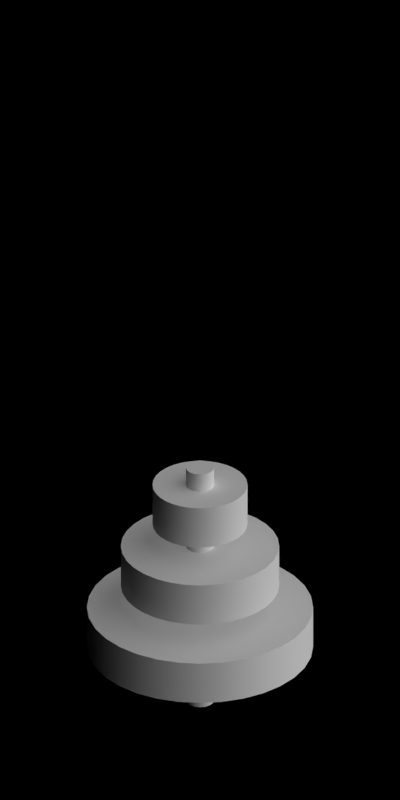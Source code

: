# Source: 2003-2009.blend  (saved by Blender 2.63.0; exported with 4.5.12 LTS)
import bpy
from mathutils import Matrix  # noqa: F401  (used for matrix-valued properties, if any)

bpy.ops.wm.read_factory_settings(use_empty=True)
scene = bpy.context.scene
scene.name = 'Scene'

# ---- collections
col_collection_1 = bpy.data.collections.new('Collection 1'); scene.collection.children.link(col_collection_1)

# ---- materials (node trees are filled in below, after node groups)
mat_toyland_greendark = bpy.data.materials.new('Toyland_GreenDark')
mat_toyland_cc = bpy.data.materials.new('Toyland_CC')
mat_toyland_beigedark = bpy.data.materials.new('Toyland_BeigeDark')

# ---- material node trees

# ---- world
world_world = bpy.data.worlds.new('World'); scene.world = world_world
world_world.color = (0.0, 0.0, 0.0)
world_world.use_sun_shadow = False
world_world.sun_shadow_jitter_overblur = 0.0
world_world.cycles.sampling_method = 'MANUAL'
world_world.cycles.sample_map_resolution = 256
world_world.light_settings.ao_factor = 0.5

# ---- cameras
cam_camera = bpy.data.cameras.new('Camera')
cam_camera.type = 'ORTHO'
cam_camera.clip_start = 0.001
cam_camera.clip_end = 100.0
cam_camera.lens = 35.0
cam_camera.sensor_width = 32.0
cam_camera.sensor_height = 18.0
cam_camera.ortho_scale = 5.656
cam_camera.dof.focus_distance = 0.0
cam_camera.dof.aperture_fstop = 128.0

# ---- lights
light_lamp_004 = bpy.data.lights.new('Lamp.004', 'SUN')
light_lamp_004.transmission_factor = 0.0
light_lamp_004.cutoff_distance = 30.0
light_lamp_004.angle = 1.571
light_lamp_004.energy = 1.0
light_lamp_004.shadow_buffer_clip_start = 1.001
light_lamp_004.shadow_soft_size = 1.0
light_lamp_004.shadow_cascade_max_distance = 1000.0
light_lamp_004.cycles.use_multiple_importance_sampling = False
light_lamp_003 = bpy.data.lights.new('Lamp.003', 'SUN')
light_lamp_003.transmission_factor = 0.0
light_lamp_003.cutoff_distance = 30.0
light_lamp_003.use_shadow = False
light_lamp_003.angle = 1.571
light_lamp_003.energy = 1.0
light_lamp_003.shadow_buffer_clip_start = 1.001
light_lamp_003.shadow_soft_size = 1.0
light_lamp_003.shadow_cascade_max_distance = 1000.0
light_lamp_003.cycles.use_multiple_importance_sampling = False

# ---- meshes
me_cylinder_002 = bpy.data.meshes.new('Cylinder.002')
me_cylinder_002.from_pydata([(0.0, 0.8, 0.04), (0.0, 0.8, 0.36), (0.1561, 0.7846, 0.04), (0.1561, 0.7846, 0.36), (0.3061, 0.7391, 0.04), (0.3061, 0.7391, 0.36), (0.4445, 0.6652, 0.04), (0.4445, 0.6652, 0.36), (0.5657, 0.5657, 0.04), (0.5657, 0.5657, 0.36), (0.6652, 0.4445, 0.04), (0.6652, 0.4445, 0.36), (0.7391, 0.3061, 0.04), (0.7391, 0.3061, 0.36), (0.7846, 0.1561, 0.04), (0.7846, 0.1561, 0.36), (0.8, 6.04e-08, 0.04), (0.8, 6.04e-08, 0.36), (0.7846, -0.1561, 0.04), (0.7846, -0.1561, 0.36), (0.7391, -0.3061, 0.04), (0.7391, -0.3061, 0.36), (0.6652, -0.4445, 0.04), (0.6652, -0.4445, 0.36), (0.5657, -0.5657, 0.04), (0.5657, -0.5657, 0.36), (0.4445, -0.6652, 0.04), (0.4445, -0.6652, 0.36), (0.3061, -0.7391, 0.04), (0.3061, -0.7391, 0.36), (0.1561, -0.7846, 0.04), (0.1561, -0.7846, 0.36), (-2.607e-07, -0.8, 0.04), (-2.607e-07, -0.8, 0.36), (-0.1561, -0.7846, 0.04), (-0.1561, -0.7846, 0.36), (-0.3061, -0.7391, 0.04), (-0.3061, -0.7391, 0.36), (-0.4445, -0.6652, 0.04), (-0.4445, -0.6652, 0.36), (-0.5657, -0.5657, 0.04), (-0.5657, -0.5657, 0.36), (-0.6652, -0.4445, 0.04), (-0.6652, -0.4445, 0.36), (-0.7391, -0.3061, 0.04), (-0.7391, -0.3061, 0.36), (-0.7846, -0.1561, 0.04), (-0.7846, -0.1561, 0.36), (-0.8, 7.725e-07, 0.04), (-0.8, 7.725e-07, 0.36), (-0.7846, 0.1561, 0.04), (-0.7846, 0.1561, 0.36), (-0.7391, 0.3061, 0.04), (-0.7391, 0.3061, 0.36), (-0.6652, 0.4445, 0.04), (-0.6652, 0.4445, 0.36), (-0.5657, 0.5657, 0.04), (-0.5657, 0.5657, 0.36), (-0.4445, 0.6652, 0.04), (-0.4445, 0.6652, 0.36), (-0.3061, 0.7391, 0.04), (-0.3061, 0.7391, 0.36), (-0.1561, 0.7846, 0.04), (-0.1561, 0.7846, 0.36), (0.0, 0.0, 0.36), (0.0, 0.0, 0.04)], [], [(0, 1, 3, 2), (2, 3, 5, 4), (4, 5, 7, 6), (6, 7, 9, 8), (8, 9, 11, 10), (10, 11, 13, 12), (12, 13, 15, 14), (14, 15, 17, 16), (16, 17, 19, 18), (18, 19, 21, 20), (20, 21, 23, 22), (22, 23, 25, 24), (24, 25, 27, 26), (26, 27, 29, 28), (28, 29, 31, 30), (30, 31, 33, 32), (32, 33, 35, 34), (34, 35, 37, 36), (36, 37, 39, 38), (38, 39, 41, 40), (40, 41, 43, 42), (42, 43, 45, 44), (44, 45, 47, 46), (46, 47, 49, 48), (48, 49, 51, 50), (50, 51, 53, 52), (52, 53, 55, 54), (54, 55, 57, 56), (56, 57, 59, 58), (58, 59, 61, 60), (62, 63, 1, 0), (60, 61, 63, 62), (55, 53, 64), (8, 10, 65), (31, 29, 64), (7, 5, 64), (45, 43, 64), (21, 19, 64), (59, 57, 64), (35, 33, 64), (11, 9, 64), (49, 47, 64), (25, 23, 64), (63, 61, 64), (39, 37, 64), (15, 13, 64), (53, 51, 64), (29, 27, 64), (5, 3, 64), (43, 41, 64), (19, 17, 64), (57, 55, 64), (33, 31, 64), (9, 7, 64), (47, 45, 64), (3, 1, 64), (23, 21, 64), (61, 59, 64), (37, 35, 64), (13, 11, 64), (51, 49, 64), (27, 25, 64), (1, 63, 64), (41, 39, 64), (17, 15, 64), (46, 48, 65), (22, 24, 65), (60, 62, 65), (36, 38, 65), (12, 14, 65), (50, 52, 65), (26, 28, 65), (2, 4, 65), (40, 42, 65), (16, 18, 65), (54, 56, 65), (30, 32, 65), (6, 8, 65), (44, 46, 65), (0, 2, 65), (20, 22, 65), (58, 60, 65), (34, 36, 65), (10, 12, 65), (48, 50, 65), (24, 26, 65), (62, 0, 65), (38, 40, 65), (14, 16, 65), (52, 54, 65), (28, 30, 65), (4, 6, 65), (42, 44, 65), (18, 20, 65), (56, 58, 65), (32, 34, 65)])
me_cylinder_002.polygons.foreach_set('use_smooth', [True] * 96)
me_cylinder_002.polygons.foreach_set('material_index', [0, 0, 1, 1, 0, 0, 0, 0, 0, 0, 1, 1, 0, 0, 0, 0, 0, 0, 1, 1, 0, 0, 0, 0, 0, 0, 1, 1, 0, 0, 0, 0, 1, 0, 0, 1, 0, 0, 0, 0, 0, 0, 1, 0, 1, 0, 0, 0, 0, 0, 0, 1, 0, 1, 0, 0, 1, 0, 0, 0, 0, 0, 0, 1, 0, 0, 1, 0, 1, 0, 0, 0, 0, 0, 0, 1, 0, 1, 0, 0, 1, 0, 0, 0, 0, 0, 0, 1, 0, 1, 0, 1, 0, 0, 0, 0])
me_cylinder_002.materials.append(mat_toyland_greendark)
me_cylinder_002.materials.append(mat_toyland_cc)
me_cylinder_002.use_remesh_preserve_volume = False
me_cylinder_002.use_remesh_preserve_attributes = False
me_cylinder_002.use_mirror_vertex_groups = False
me_cylinder_002.update()
me_cylinder = bpy.data.meshes.new('Cylinder')
me_cylinder.from_pydata([(0.0, 0.1, -2.235e-08), (0.0, 0.1, 1.9), (0.03827, 0.09239, -2.235e-08), (0.03827, 0.09239, 1.9), (0.07071, 0.07071, -2.235e-08), (0.07071, 0.07071, 1.9), (0.09239, 0.03827, -2.235e-08), (0.09239, 0.03827, 1.9), (0.1, -4.371e-09, -2.235e-08), (0.1, -4.371e-09, 1.9), (0.09239, -0.03827, -2.235e-08), (0.09239, -0.03827, 1.9), (0.07071, -0.07071, -2.235e-08), (0.07071, -0.07071, 1.9), (0.03827, -0.09239, -2.235e-08), (0.03827, -0.09239, 1.9), (1.51e-08, -0.1, -2.235e-08), (1.51e-08, -0.1, 1.9), (-0.03827, -0.09239, -2.235e-08), (-0.03827, -0.09239, 1.9), (-0.07071, -0.07071, -2.235e-08), (-0.07071, -0.07071, 1.9), (-0.09239, -0.03827, -2.235e-08), (-0.09239, -0.03827, 1.9), (-0.1, 1.192e-09, -2.235e-08), (-0.1, 1.192e-09, 1.9), (-0.09239, 0.03827, -2.235e-08), (-0.09239, 0.03827, 1.9), (-0.07071, 0.07071, -2.235e-08), (-0.07071, 0.07071, 1.9), (-0.03827, 0.09239, -2.235e-08), (-0.03827, 0.09239, 1.9)], [], [(0, 1, 3, 2), (2, 3, 5, 4), (4, 5, 7, 6), (6, 7, 9, 8), (8, 9, 11, 10), (10, 11, 13, 12), (12, 13, 15, 14), (14, 15, 17, 16), (16, 17, 19, 18), (18, 19, 21, 20), (20, 21, 23, 22), (22, 23, 25, 24), (24, 25, 27, 26), (26, 27, 29, 28), (3, 1, 31, 29, 27, 25, 23, 21, 19, 17, 15, 13, 11, 9, 7, 5), (30, 31, 1, 0), (28, 29, 31, 30), (0, 2, 4, 6, 8, 10, 12, 14, 16, 18, 20, 22, 24, 26, 28, 30)])
me_cylinder.polygons.foreach_set('use_smooth', [True] * 18)
me_cylinder.materials.append(mat_toyland_beigedark)
me_cylinder.use_remesh_preserve_volume = False
me_cylinder.use_remesh_preserve_attributes = False
me_cylinder.use_mirror_vertex_groups = False
me_cylinder.update()

# ---- objects
ob_cylinder_022 = bpy.data.objects.new('Cylinder.022', me_cylinder_002)
ob_cylinder_020 = bpy.data.objects.new('Cylinder.020', me_cylinder_002)
ob_cylinder_019 = bpy.data.objects.new('Cylinder.019', me_cylinder_002)
ob_cylinder_015 = bpy.data.objects.new('Cylinder.015', me_cylinder_002)
ob_cylinder_009 = bpy.data.objects.new('Cylinder.009', me_cylinder_002)
ob_cylinder_008 = bpy.data.objects.new('Cylinder.008', me_cylinder_002)
ob_cylinder_006 = bpy.data.objects.new('Cylinder.006', me_cylinder_002)
ob_cylinder_003 = bpy.data.objects.new('Cylinder.003', me_cylinder_002)
ob_cylinder_002 = bpy.data.objects.new('Cylinder.002', me_cylinder_002)
ob_cylinder_001 = bpy.data.objects.new('Cylinder.001', me_cylinder)
ob_cylinder_012 = bpy.data.objects.new('Cylinder.012', me_cylinder)
ob_cylinder_011 = bpy.data.objects.new('Cylinder.011', me_cylinder)
ob_cylinder_010 = bpy.data.objects.new('Cylinder.010', me_cylinder)
ob_cylinder_005 = bpy.data.objects.new('Cylinder.005', me_cylinder)
ob_cylinder_004 = bpy.data.objects.new('Cylinder.004', me_cylinder)
ob_cylinder = bpy.data.objects.new('Cylinder', me_cylinder)
ob_rotationcontrol_001 = bpy.data.objects.new('RotationControl.001', None)
ob_cameratarget = bpy.data.objects.new('CameraTarget', None)
ob_camera = bpy.data.objects.new('Camera', cam_camera)
ob_lamp_001 = bpy.data.objects.new('Lamp.001', light_lamp_004)
ob_lamp = bpy.data.objects.new('Lamp', light_lamp_003)

# ---- transforms, parenting, visibility, modifiers, constraints
ob_cylinder_022.location = (-25.0, 0.0, 1.4)
ob_cylinder_022.scale = (0.42, 0.42, 1.0)
ob_cylinder_022.lineart.crease_threshold = 0.0
_m = ob_cylinder_022.modifiers.new('EdgeSplit', 'EDGE_SPLIT')
ob_cylinder_020.location = (-20.0, 0.0, 0.9)
ob_cylinder_020.scale = (0.7, 0.7, 1.0)
ob_cylinder_020.lineart.crease_threshold = 0.0
_m = ob_cylinder_020.modifiers.new('EdgeSplit', 'EDGE_SPLIT')
ob_cylinder_019.location = (-20.0, 0.0, 1.4)
ob_cylinder_019.scale = (0.42, 0.42, 1.0)
ob_cylinder_019.lineart.crease_threshold = 0.0
_m = ob_cylinder_019.modifiers.new('EdgeSplit', 'EDGE_SPLIT')
ob_cylinder_015.location = (-5.0, 0.0, 0.224)
ob_cylinder_015.scale = (0.56, 0.56, 0.56)
ob_cylinder_015.lineart.crease_threshold = 0.0
_m = ob_cylinder_015.modifiers.new('EdgeSplit', 'EDGE_SPLIT')
ob_cylinder_009.location = (-10.0, 0.0, 0.3)
ob_cylinder_009.scale = (0.75, 0.75, 0.75)
ob_cylinder_009.lineart.crease_threshold = 0.0
_m = ob_cylinder_009.modifiers.new('EdgeSplit', 'EDGE_SPLIT')
ob_cylinder_008.location = (-10.0, 0.0, 0.675)
ob_cylinder_008.scale = (0.525, 0.525, 0.75)
ob_cylinder_008.lineart.crease_threshold = 0.0
_m = ob_cylinder_008.modifiers.new('EdgeSplit', 'EDGE_SPLIT')
ob_cylinder_006.location = (-15.0, 0.0, 1.4)
ob_cylinder_006.scale = (0.42, 0.42, 1.0)
ob_cylinder_006.lineart.crease_threshold = 0.0
_m = ob_cylinder_006.modifiers.new('EdgeSplit', 'EDGE_SPLIT')
ob_cylinder_003.location = (-15.0, 0.0, 0.9)
ob_cylinder_003.scale = (0.7, 0.7, 1.0)
ob_cylinder_003.lineart.crease_threshold = 0.0
_m = ob_cylinder_003.modifiers.new('EdgeSplit', 'EDGE_SPLIT')
ob_cylinder_002.location = (-15.0, 0.0, 0.4)
ob_cylinder_002.lineart.crease_threshold = 0.0
_m = ob_cylinder_002.modifiers.new('EdgeSplit', 'EDGE_SPLIT')
ob_cylinder_001.location = (-30.0, 0.0, 0.0)
ob_cylinder_001.lineart.crease_threshold = 0.0
_m = ob_cylinder_001.modifiers.new('EdgeSplit', 'EDGE_SPLIT')
ob_cylinder_012.location = (0.0, 0.0, 0.0)
ob_cylinder_012.scale = (0.25, 0.25, 0.25)
ob_cylinder_012.lineart.crease_threshold = 0.0
_m = ob_cylinder_012.modifiers.new('EdgeSplit', 'EDGE_SPLIT')
ob_cylinder_011.location = (-5.0, 0.0, 0.0)
ob_cylinder_011.scale = (0.5, 0.5, 0.5)
ob_cylinder_011.lineart.crease_threshold = 0.0
_m = ob_cylinder_011.modifiers.new('EdgeSplit', 'EDGE_SPLIT')
ob_cylinder_010.location = (-10.0, 0.0, 0.0)
ob_cylinder_010.scale = (0.6, 0.6, 0.6)
ob_cylinder_010.lineart.crease_threshold = 0.0
_m = ob_cylinder_010.modifiers.new('EdgeSplit', 'EDGE_SPLIT')
ob_cylinder_005.location = (-25.0, 0.0, 0.0)
ob_cylinder_005.lineart.crease_threshold = 0.0
_m = ob_cylinder_005.modifiers.new('EdgeSplit', 'EDGE_SPLIT')
ob_cylinder_004.location = (-20.0, 0.0, 0.0)
ob_cylinder_004.lineart.crease_threshold = 0.0
_m = ob_cylinder_004.modifiers.new('EdgeSplit', 'EDGE_SPLIT')
ob_cylinder.location = (-15.0, 0.0, 0.0)
ob_cylinder.lineart.crease_threshold = 0.0
_m = ob_cylinder.modifiers.new('EdgeSplit', 'EDGE_SPLIT')
ob_rotationcontrol_001.location = (-15.0, 0.0, 0.0)
ob_rotationcontrol_001.empty_image_offset = (0.0, 0.0)
ob_rotationcontrol_001.lineart.crease_threshold = 0.0
ob_cameratarget.parent = ob_rotationcontrol_001
ob_cameratarget.location = (0.0, 0.0, 2.451)
ob_cameratarget.empty_image_offset = (0.0, 0.0)
ob_cameratarget.lineart.crease_threshold = 0.0
ob_camera.parent = ob_cameratarget
ob_camera.location = (4.0, 4.0, 3.268)
ob_camera.rotation_euler = (1.109, 0.01082, 0.8149)
ob_camera.lock_rotations_4d = False
ob_camera.empty_display_type = 'ARROWS'
ob_camera.color = (0.0, 0.0, 0.0, 0.0)
ob_camera.display_type = 'WIRE'
ob_camera.lineart.crease_threshold = 0.0
_c = ob_camera.constraints.new('TRACK_TO'); _c.name = 'TrackTo'
_c.target = ob_cameratarget
ob_lamp_001.parent = ob_rotationcontrol_001
ob_lamp_001.location = (-1.0, 2.0, 2.0)
ob_lamp_001.lock_rotations_4d = False
ob_lamp_001.empty_display_type = 'ARROWS'
ob_lamp_001.color = (0.0, 0.0, 0.0, 0.0)
ob_lamp_001.lineart.crease_threshold = 0.0
_c = ob_lamp_001.constraints.new('TRACK_TO'); _c.name = 'TrackTo'
_c.target = ob_rotationcontrol_001
ob_lamp.parent = ob_rotationcontrol_001
ob_lamp.location = (-1.0, 2.0, 0.8)
ob_lamp.lock_rotations_4d = False
ob_lamp.empty_display_type = 'ARROWS'
ob_lamp.color = (0.0, 0.0, 0.0, 0.0)
ob_lamp.lineart.crease_threshold = 0.0
_c = ob_lamp.constraints.new('TRACK_TO'); _c.name = 'TrackTo'
_c.target = ob_rotationcontrol_001

# ---- collection membership
col_collection_1.objects.link(ob_cylinder_022)
col_collection_1.objects.link(ob_cylinder_020)
col_collection_1.objects.link(ob_cylinder_019)
col_collection_1.objects.link(ob_cylinder_015)
col_collection_1.objects.link(ob_cylinder_009)
col_collection_1.objects.link(ob_cylinder_008)
col_collection_1.objects.link(ob_cylinder_006)
col_collection_1.objects.link(ob_cylinder_003)
col_collection_1.objects.link(ob_cylinder_002)
col_collection_1.objects.link(ob_cylinder_001)
col_collection_1.objects.link(ob_cylinder_012)
col_collection_1.objects.link(ob_cylinder_011)
col_collection_1.objects.link(ob_cylinder_010)
col_collection_1.objects.link(ob_cylinder_005)
col_collection_1.objects.link(ob_cylinder_004)
col_collection_1.objects.link(ob_cylinder)
col_collection_1.objects.link(ob_rotationcontrol_001)
col_collection_1.objects.link(ob_cameratarget)
col_collection_1.objects.link(ob_camera)
col_collection_1.objects.link(ob_lamp_001)
col_collection_1.objects.link(ob_lamp)

# ---- scene / render settings (as saved in the file)
scene.camera = ob_camera
scene.frame_start = 1; scene.frame_end = 7; scene.frame_set(4)
scene.render.engine = 'BLENDER_EEVEE_NEXT'
scene.render.image_settings.compression = 90
scene.render.resolution_x = 256
scene.render.resolution_y = 512
scene.render.dither_intensity = 0.0
scene.render.bake_margin = 2
scene.render.bake_bias = 0.0
scene.cycles.use_denoising = False
scene.cycles.samples = 10
scene.cycles.sampling_pattern = 'TABULATED_SOBOL'
scene.cycles.light_sampling_threshold = 0.0
scene.cycles.use_adaptive_sampling = False
scene.cycles.use_light_tree = False
scene.cycles.blur_glossy = 0.0
scene.cycles.volume_bounces = 1
scene.cycles.pixel_filter_type = 'GAUSSIAN'
scene.cycles.sample_clamp_indirect = 0.0
scene.view_settings.view_transform = 'Standard'
bpy.context.view_layer.update()

